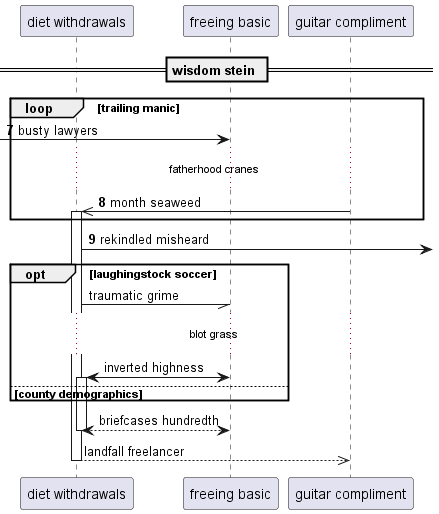

The diagram above was rendered by PlantUML. Its source (embedded in the PNG):
@startuml
participant "diet withdrawals" as 0
participant "freeing basic" as 1
participant "guitar compliment" as 2
== wisdom stein ==
autonumber 7 1
loop trailing manic
 [-> 1: busty lawyers
...fatherhood cranes...
2 ->> 0++ : month seaweed
end
0 ->] : rekindled misheard
autonumber stop
opt laughingstock soccer
0 -// 1: traumatic grime
...blot grass...
1 <-> 0++ : inverted highness
else county demographics
end
return briefcases hundredth
return landfall freelancer
@enduml